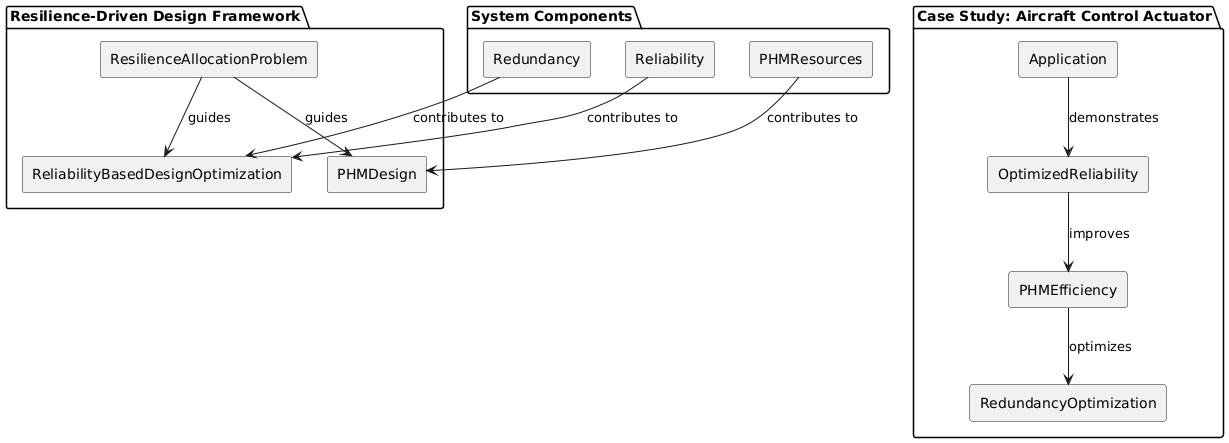

The diagram above was rendered by PlantUML. Its source (embedded in the PNG):
@startuml
package "Resilience-Driven Design Framework" {
    rectangle ResilienceAllocationProblem
    rectangle ReliabilityBasedDesignOptimization
    rectangle PHMDesign
}

package "System Components" {
    rectangle Redundancy
    rectangle Reliability
    rectangle PHMResources
}

package "Case Study: Aircraft Control Actuator" {
    rectangle Application
    rectangle OptimizedReliability
    rectangle PHMEfficiency
    rectangle RedundancyOptimization
}

ResilienceAllocationProblem -down-> ReliabilityBasedDesignOptimization : guides
ResilienceAllocationProblem -down-> PHMDesign : guides

Redundancy -down-> ReliabilityBasedDesignOptimization : contributes to
Reliability -down-> ReliabilityBasedDesignOptimization : contributes to
PHMResources -down-> PHMDesign : contributes to

Application -down-> OptimizedReliability : demonstrates
OptimizedReliability -down-> PHMEfficiency : improves
PHMEfficiency -down-> RedundancyOptimization : optimizes
@enduml